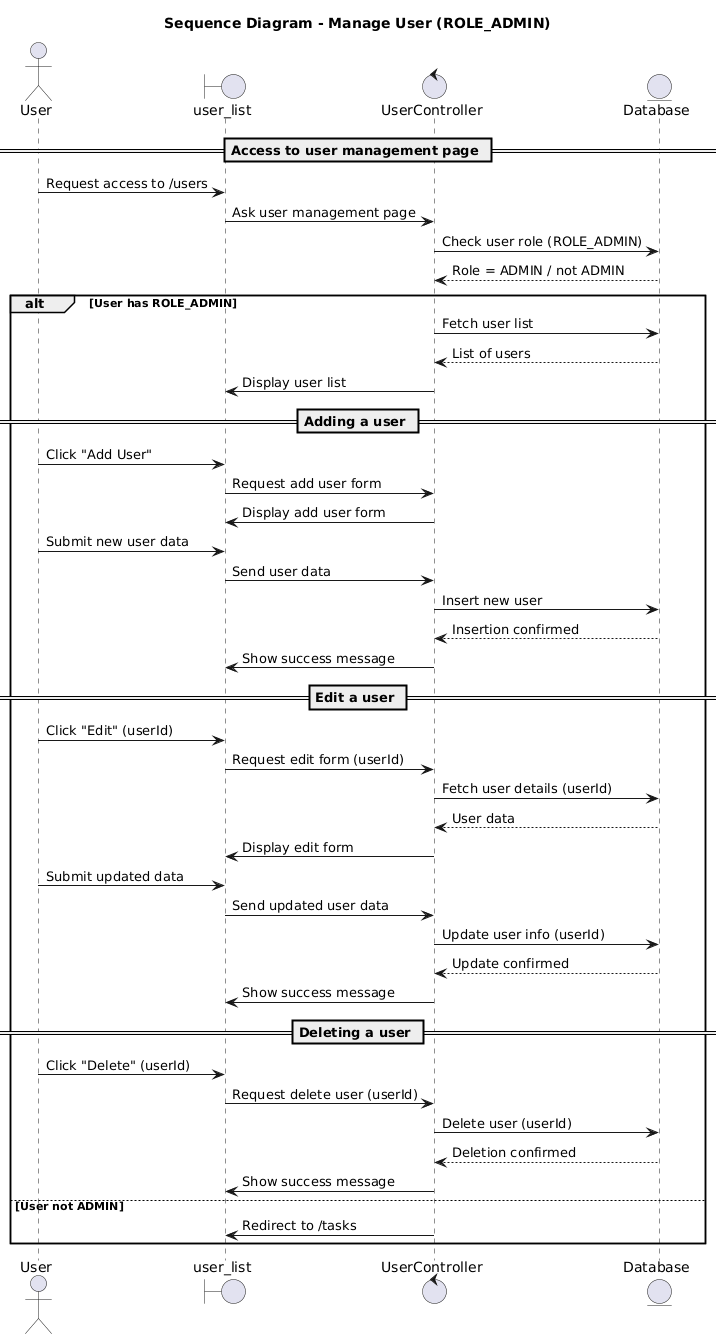

The diagram above was rendered by PlantUML. Its source (embedded in the PNG):
@startuml
title Sequence Diagram - Manage User (ROLE_ADMIN)

actor User
boundary "user_list" as UI
control "UserController" as Controller
entity "Database" as DB

== Access to user management page ==
User -> UI : Request access to /users
UI -> Controller : Ask user management page
Controller -> DB : Check user role (ROLE_ADMIN)
DB --> Controller : Role = ADMIN / not ADMIN

alt User has ROLE_ADMIN
    Controller -> DB : Fetch user list
    DB --> Controller : List of users
    Controller -> UI : Display user list

    == Adding a user ==
    User -> UI : Click "Add User"
    UI -> Controller : Request add user form
    Controller -> UI : Display add user form
    User -> UI : Submit new user data
    UI -> Controller : Send user data
    Controller -> DB : Insert new user
    DB --> Controller : Insertion confirmed
    Controller -> UI : Show success message

    == Edit a user ==
    User -> UI : Click "Edit" (userId)
    UI -> Controller : Request edit form (userId)
    Controller -> DB : Fetch user details (userId)
    DB --> Controller : User data
    Controller -> UI : Display edit form
    User -> UI : Submit updated data
    UI -> Controller : Send updated user data
    Controller -> DB : Update user info (userId)
    DB --> Controller : Update confirmed
    Controller -> UI : Show success message

    == Deleting a user ==
    User -> UI : Click "Delete" (userId)
    UI -> Controller : Request delete user (userId)
    Controller -> DB : Delete user (userId)
    DB --> Controller : Deletion confirmed
    Controller -> UI : Show success message
else User not ADMIN
    Controller -> UI : Redirect to /tasks
end
@enduml